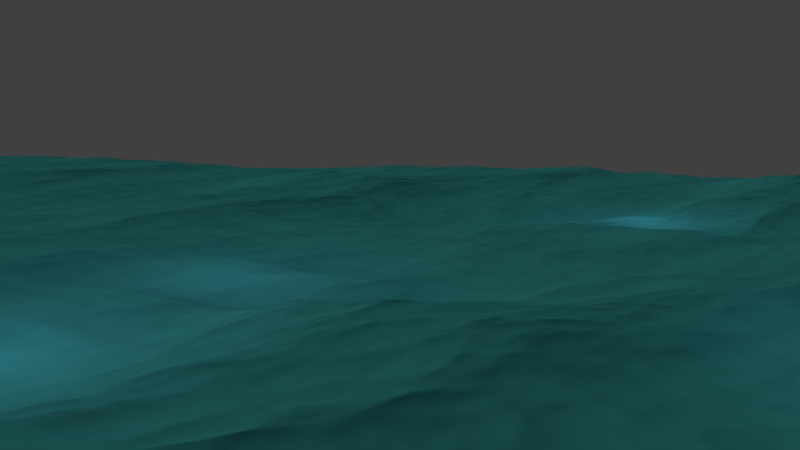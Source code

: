 # Source: Oceano4.blend  (saved by Blender 2.76.0; exported with 4.5.12 LTS)
import bpy
from mathutils import Matrix  # noqa: F401  (used for matrix-valued properties, if any)

bpy.ops.wm.read_factory_settings(use_empty=True)
scene = bpy.context.scene
scene.name = 'Scene'

# ---- collections
col_collection_1 = bpy.data.collections.new('Collection 1'); scene.collection.children.link(col_collection_1)

# ---- materials (node trees are filled in below, after node groups)
mat_mar = bpy.data.materials.new('mar')
mat_mar.alpha_threshold = 0.0
mat_mar.use_transparent_shadow = False
mat_mar.diffuse_color = (0.03689, 0.2747, 0.3763, 1.0)
mat_mar.specular_color = (0.9597, 1.0, 0.7601)
mat_mar.roughness = 0.5
mat_mar.line_color = (0.0, 0.0, 0.0, 1.0)

# ---- material node trees

# ---- world
world_world = bpy.data.worlds.new('World'); scene.world = world_world
world_world.color = (0.05088, 0.05088, 0.05088)
world_world.use_sun_shadow = False
world_world.sun_shadow_jitter_overblur = 0.0
world_world.cycles.sampling_method = 'MANUAL'
world_world.cycles.sample_map_resolution = 256

# ---- cameras
cam_camera = bpy.data.cameras.new('Camera')
cam_camera.clip_end = 150.0
cam_camera.lens = 35.0
cam_camera.sensor_width = 32.0
cam_camera.sensor_height = 18.0
cam_camera.ortho_scale = 7.314
cam_camera.show_limits = True
cam_camera.dof.focus_distance = 0.0
cam_camera.dof.aperture_fstop = 128.0

# ---- lights
light_lamp_004 = bpy.data.lights.new('Lamp.004', 'SUN')
light_lamp_004.color = (1.0, 0.9473, 0.5841)
light_lamp_004.transmission_factor = 0.0
light_lamp_004.cutoff_distance = 30.0
light_lamp_004.use_shadow = False
light_lamp_004.angle = 0.1993
light_lamp_004.energy = 1.2
light_lamp_004.shadow_buffer_clip_start = 1.001
light_lamp_004.shadow_soft_size = 0.1
light_lamp_004.shadow_cascade_max_distance = 1000.0
light_lamp_004.cycles.use_multiple_importance_sampling = False
light_lamp_003 = bpy.data.lights.new('Lamp.003', 'POINT')
light_lamp_003.transmission_factor = 0.0
light_lamp_003.cutoff_distance = 30.0
light_lamp_003.energy = 500.0
light_lamp_003.shadow_buffer_clip_start = 1.001
light_lamp_003.shadow_soft_size = 0.1
light_lamp_003.shadow_maximum_resolution = 0.006
light_lamp_003.use_absolute_resolution = True
light_lamp_003.cycles.use_multiple_importance_sampling = False
light_lamp_002 = bpy.data.lights.new('Lamp.002', 'POINT')
light_lamp_002.transmission_factor = 0.0
light_lamp_002.cutoff_distance = 30.0
light_lamp_002.use_shadow = False
light_lamp_002.energy = 500.0
light_lamp_002.shadow_buffer_clip_start = 1.001
light_lamp_002.shadow_soft_size = 0.1
light_lamp_002.shadow_maximum_resolution = 0.006
light_lamp_002.use_absolute_resolution = True
light_lamp_002.cycles.use_multiple_importance_sampling = False
light_lamp_001 = bpy.data.lights.new('Lamp.001', 'POINT')
light_lamp_001.transmission_factor = 0.0
light_lamp_001.cutoff_distance = 30.0
light_lamp_001.use_shadow = False
light_lamp_001.energy = 500.0
light_lamp_001.shadow_buffer_clip_start = 1.001
light_lamp_001.shadow_soft_size = 0.1
light_lamp_001.shadow_maximum_resolution = 0.006
light_lamp_001.use_absolute_resolution = True
light_lamp_001.cycles.use_multiple_importance_sampling = False
light_lamp = bpy.data.lights.new('Lamp', 'POINT')
light_lamp.transmission_factor = 0.0
light_lamp.cutoff_distance = 30.0
light_lamp.use_shadow = False
light_lamp.energy = 500.0
light_lamp.shadow_buffer_clip_start = 1.001
light_lamp.shadow_soft_size = 0.1
light_lamp.shadow_maximum_resolution = 0.006
light_lamp.use_absolute_resolution = True
light_lamp.cycles.use_multiple_importance_sampling = False

# ---- meshes
me_cube = bpy.data.meshes.new('Cube')
me_cube.from_pydata([(1.0, 1.0, -1.0), (1.0, -1.0, -1.0), (-1.0, -1.0, -1.0), (-1.0, 1.0, -1.0), (1.0, 1.0, 1.0), (1.0, -1.0, 1.0), (-1.0, -1.0, 1.0), (-1.0, 1.0, 1.0)], [], [(0, 1, 2, 3), (4, 7, 6, 5), (0, 4, 5, 1), (1, 5, 6, 2), (2, 6, 7, 3), (4, 0, 3, 7)])
me_cube.materials.append(mat_mar)
me_cube.use_remesh_preserve_volume = False
me_cube.use_remesh_preserve_attributes = False
me_cube.use_mirror_vertex_groups = False
me_cube.update()

# ---- objects
ob_lamp_004 = bpy.data.objects.new('Lamp.004', light_lamp_004)
ob_lamp_003 = bpy.data.objects.new('Lamp.003', light_lamp_003)
ob_lamp_002 = bpy.data.objects.new('Lamp.002', light_lamp_002)
ob_lamp_001 = bpy.data.objects.new('Lamp.001', light_lamp_001)
ob_mar = bpy.data.objects.new('Mar', me_cube)
ob_lamp = bpy.data.objects.new('Lamp', light_lamp)
ob_camera = bpy.data.objects.new('Camera', cam_camera)

# ---- transforms, parenting, visibility, modifiers, constraints
ob_lamp_004.location = (-2.094, 14.78, 15.6)
ob_lamp_004.rotation_euler = (-0.9814, 0.4313, 1.634)
ob_lamp_004.lock_rotations_4d = False
ob_lamp_004.empty_display_type = 'ARROWS'
ob_lamp_004.color = (0.0, 0.0, 0.0, 0.0)
ob_lamp_004.lineart.crease_threshold = 0.0
ob_lamp_003.location = (10.66, 0.1531, 7.971)
ob_lamp_003.rotation_euler = (0.6503, 0.05522, 1.866)
ob_lamp_003.lock_rotations_4d = False
ob_lamp_003.empty_display_type = 'ARROWS'
ob_lamp_003.color = (0.0, 0.0, 0.0, 0.0)
ob_lamp_003.lineart.crease_threshold = 0.0
ob_lamp_002.location = (55.39, 27.58, 5.838)
ob_lamp_002.rotation_euler = (0.6503, 0.05522, 1.866)
ob_lamp_002.lock_rotations_4d = False
ob_lamp_002.empty_display_type = 'ARROWS'
ob_lamp_002.color = (0.0, 0.0, 0.0, 0.0)
ob_lamp_002.lineart.crease_threshold = 0.0
ob_lamp_001.location = (-1.693, -18.07, 5.899)
ob_lamp_001.rotation_euler = (0.6503, 0.05522, 1.866)
ob_lamp_001.lock_rotations_4d = False
ob_lamp_001.empty_display_type = 'ARROWS'
ob_lamp_001.color = (0.0, 0.0, 0.0, 0.0)
ob_lamp_001.lineart.crease_threshold = 0.0
ob_mar.location = (0.0, 0.0, 0.0)
ob_mar.lock_rotations_4d = False
ob_mar.empty_display_type = 'ARROWS'
ob_mar.lineart.crease_threshold = 0.0
_m = ob_mar.modifiers.new('Ocean', 'OCEAN')
_m.repeat_x = 2
_m.repeat_y = 2
_m.use_foam = True
_m.resolution = 15
_m.viewport_resolution = 15
_m.spatial_size = 70
_m.wind_velocity = 15.0
_m.wave_scale_min = 0.1
_m.wave_alignment = 0.35
_m.wave_direction = 4.712
_m.wave_scale = 2.5
_m.foam_coverage = 0.3
_m.bake_foam_fade = 0.2
_m.choppiness = 2.0
_m.time = 0.54
_m.random_seed = 1
_m.filepath = '//Temporal_Video/'
ob_lamp.location = (52.59, -24.22, 5.904)
ob_lamp.rotation_euler = (0.6503, 0.05522, 1.866)
ob_lamp.lock_rotations_4d = False
ob_lamp.empty_display_type = 'ARROWS'
ob_lamp.color = (0.0, 0.0, 0.0, 0.0)
ob_lamp.lineart.crease_threshold = 0.0
ob_camera.location = (14.4, -67.05, 15.64)
ob_camera.rotation_euler = (1.4, -0.02265, -0.1302)
ob_camera.lock_rotations_4d = False
ob_camera.empty_display_type = 'ARROWS'
ob_camera.color = (0.0, 0.0, 0.0, 0.0)
ob_camera.display_type = 'WIRE'
ob_camera.lineart.crease_threshold = 0.0

# ---- collection membership
col_collection_1.objects.link(ob_lamp_004)
col_collection_1.objects.link(ob_lamp_003)
col_collection_1.objects.link(ob_lamp_002)
col_collection_1.objects.link(ob_lamp_001)
col_collection_1.objects.link(ob_mar)
col_collection_1.objects.link(ob_lamp)
col_collection_1.objects.link(ob_camera)

# ---- scene / render settings (as saved in the file)
scene.camera = ob_camera
scene.frame_start = 1; scene.frame_end = 250; scene.frame_set(1)
scene.render.engine = 'BLENDER_EEVEE_NEXT'
scene.render.resolution_percentage = 50
scene.render.dither_intensity = 0.0
scene.cycles.use_denoising = False
scene.cycles.samples = 10
scene.cycles.sampling_pattern = 'TABULATED_SOBOL'
scene.cycles.light_sampling_threshold = 0.0
scene.cycles.use_adaptive_sampling = False
scene.cycles.use_light_tree = False
scene.cycles.blur_glossy = 0.0
scene.cycles.pixel_filter_type = 'GAUSSIAN'
scene.cycles.sample_clamp_indirect = 0.0
scene.view_settings.view_transform = 'Standard'
bpy.context.view_layer.update()
